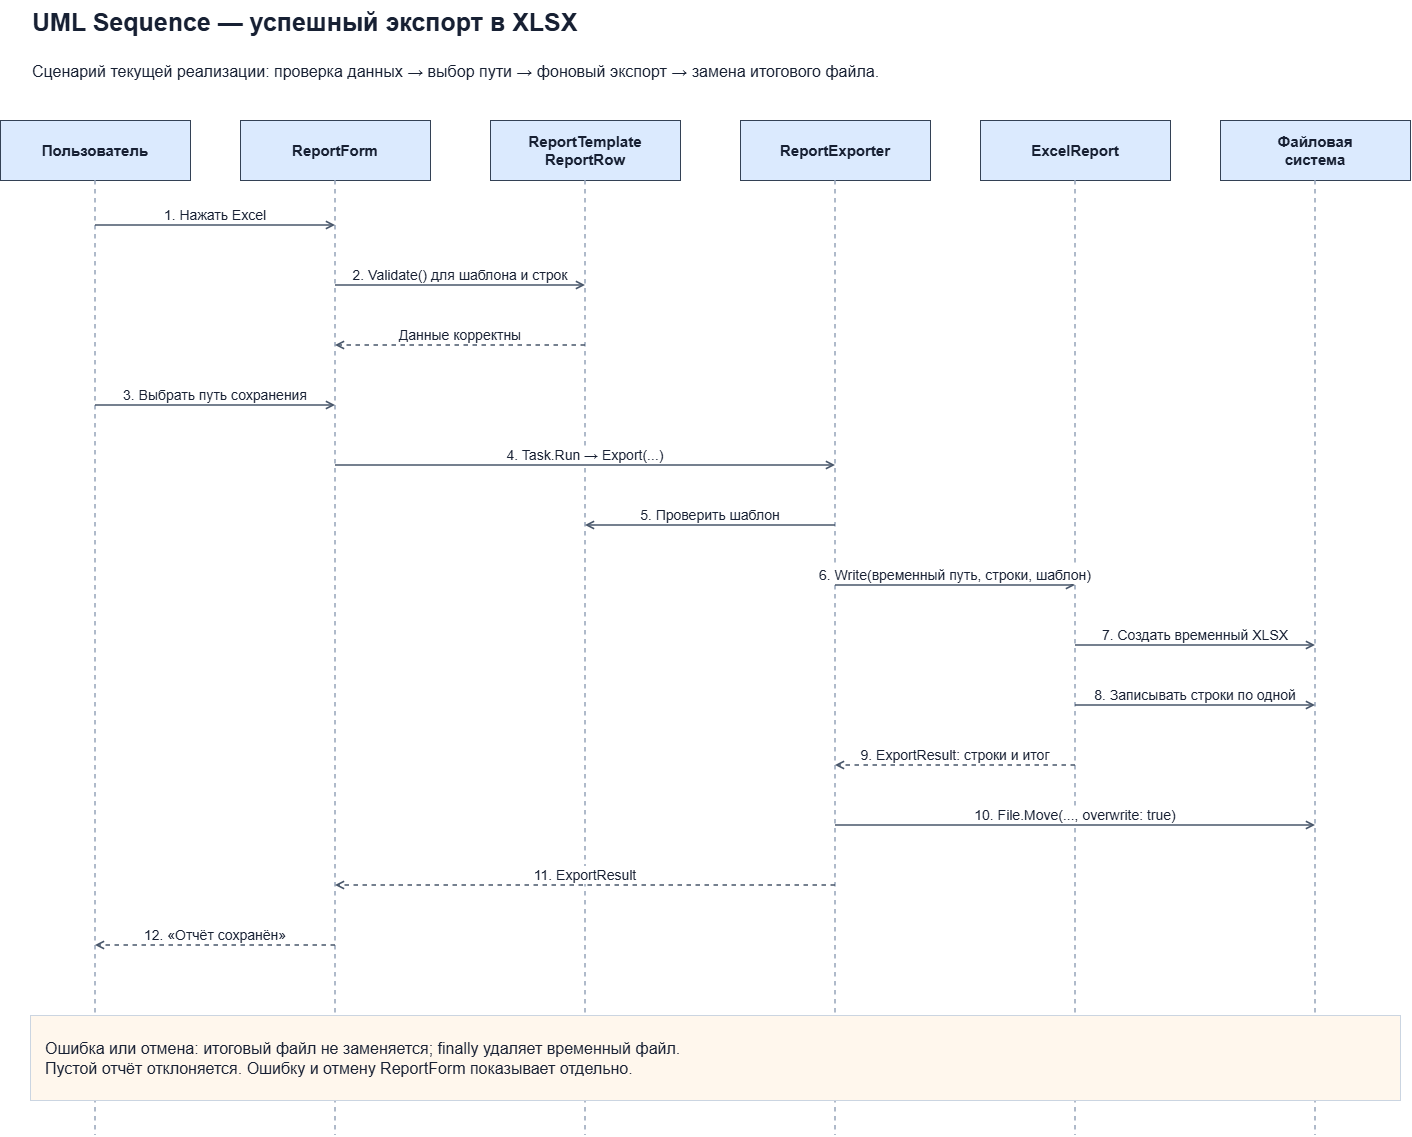

The diagram above was exported from draw.io. Its source (the exported page's mxGraphModel, read from the mxfile embedded in the PNG):
<mxGraphModel dx="1450" dy="1464" grid="1" gridSize="10" guides="1" tooltips="1" connect="1" arrows="1" fold="1" page="1" pageScale="1" pageWidth="827" pageHeight="1169" background="light-dark(#ffffff, #121212)" math="0" shadow="0">
  <root>
    <mxCell id="0" />
    <mxCell id="1" parent="0" />
    <mxCell id="title" parent="1" style="fontFamily=Arial;fontSize=15;fontColor=#172033;whiteSpace=wrap;html=0;text;strokeColor=none;fillColor=none;fontSize=25;fontStyle=1;align=left;" value="UML Sequence — успешный экспорт в XLSX" vertex="1">
      <mxGeometry height="45" width="1380" x="35" y="25" as="geometry" />
    </mxCell>
    <mxCell id="sn" parent="1" style="fontFamily=Arial;fontSize=15;fontColor=#172033;whiteSpace=wrap;html=0;text;strokeColor=none;fillColor=none;align=left;fontSize=16;" value="Сценарий текущей реализации: проверка данных → выбор пути → фоновый экспорт → замена итогового файла." vertex="1">
      <mxGeometry height="45" width="1370" x="35" y="80" as="geometry" />
    </mxCell>
    <mxCell id="user" parent="1" style="fontFamily=Arial;fontSize=15;fontColor=#172033;whiteSpace=wrap;html=0;rounded=0;fillColor=#dbeafe;strokeColor=#334155;fontStyle=1;" value="Пользователь" vertex="1">
      <mxGeometry height="60" width="190" x="5" y="145" as="geometry" />
    </mxCell>
    <mxCell id="userlife" edge="1" parent="1" style="fontFamily=Arial;fontSize=15;fontColor=#172033;whiteSpace=wrap;html=0;endArrow=open;endFill=0;strokeColor=#475569;strokeWidth=1.5;labelBackgroundColor=#ffffff;whiteSpace=nowrap;endArrow=none;dashed=1;strokeColor=#94a3b8;" value="">
      <mxGeometry relative="1" as="geometry">
        <mxPoint x="100" y="205" as="sourcePoint" />
        <mxPoint x="100" y="1160" as="targetPoint" />
      </mxGeometry>
    </mxCell>
    <mxCell id="form" parent="1" style="fontFamily=Arial;fontSize=15;fontColor=#172033;whiteSpace=wrap;html=0;rounded=0;fillColor=#dbeafe;strokeColor=#334155;fontStyle=1;" value="ReportForm" vertex="1">
      <mxGeometry height="60" width="190" x="245" y="145" as="geometry" />
    </mxCell>
    <mxCell id="formlife" edge="1" parent="1" style="fontFamily=Arial;fontSize=15;fontColor=#172033;whiteSpace=wrap;html=0;endArrow=open;endFill=0;strokeColor=#475569;strokeWidth=1.5;labelBackgroundColor=#ffffff;whiteSpace=nowrap;endArrow=none;dashed=1;strokeColor=#94a3b8;" value="">
      <mxGeometry relative="1" as="geometry">
        <mxPoint x="340" y="205" as="sourcePoint" />
        <mxPoint x="340" y="1160" as="targetPoint" />
      </mxGeometry>
    </mxCell>
    <mxCell id="models" parent="1" style="fontFamily=Arial;fontSize=15;fontColor=#172033;whiteSpace=wrap;html=0;rounded=0;fillColor=#dbeafe;strokeColor=#334155;fontStyle=1;" value="ReportTemplate&#10;ReportRow" vertex="1">
      <mxGeometry height="60" width="190" x="495" y="145" as="geometry" />
    </mxCell>
    <mxCell id="modelslife" edge="1" parent="1" style="fontFamily=Arial;fontSize=15;fontColor=#172033;whiteSpace=wrap;html=0;endArrow=open;endFill=0;strokeColor=#475569;strokeWidth=1.5;labelBackgroundColor=#ffffff;whiteSpace=nowrap;endArrow=none;dashed=1;strokeColor=#94a3b8;" value="">
      <mxGeometry relative="1" as="geometry">
        <mxPoint x="590" y="205" as="sourcePoint" />
        <mxPoint x="590" y="1160" as="targetPoint" />
      </mxGeometry>
    </mxCell>
    <mxCell id="export" parent="1" style="fontFamily=Arial;fontSize=15;fontColor=#172033;whiteSpace=wrap;html=0;rounded=0;fillColor=#dbeafe;strokeColor=#334155;fontStyle=1;" value="ReportExporter" vertex="1">
      <mxGeometry height="60" width="190" x="745" y="145" as="geometry" />
    </mxCell>
    <mxCell id="exportlife" edge="1" parent="1" style="fontFamily=Arial;fontSize=15;fontColor=#172033;whiteSpace=wrap;html=0;endArrow=open;endFill=0;strokeColor=#475569;strokeWidth=1.5;labelBackgroundColor=#ffffff;whiteSpace=nowrap;endArrow=none;dashed=1;strokeColor=#94a3b8;" value="">
      <mxGeometry relative="1" as="geometry">
        <mxPoint x="840" y="205" as="sourcePoint" />
        <mxPoint x="840" y="1160" as="targetPoint" />
      </mxGeometry>
    </mxCell>
    <mxCell id="excel" parent="1" style="fontFamily=Arial;fontSize=15;fontColor=#172033;whiteSpace=wrap;html=0;rounded=0;fillColor=#dbeafe;strokeColor=#334155;fontStyle=1;" value="ExcelReport" vertex="1">
      <mxGeometry height="60" width="190" x="985" y="145" as="geometry" />
    </mxCell>
    <mxCell id="excellife" edge="1" parent="1" style="fontFamily=Arial;fontSize=15;fontColor=#172033;whiteSpace=wrap;html=0;endArrow=open;endFill=0;strokeColor=#475569;strokeWidth=1.5;labelBackgroundColor=#ffffff;whiteSpace=nowrap;endArrow=none;dashed=1;strokeColor=#94a3b8;" value="">
      <mxGeometry relative="1" as="geometry">
        <mxPoint x="1080" y="205" as="sourcePoint" />
        <mxPoint x="1080" y="1160" as="targetPoint" />
      </mxGeometry>
    </mxCell>
    <mxCell id="fs" parent="1" style="fontFamily=Arial;fontSize=15;fontColor=#172033;whiteSpace=wrap;html=0;rounded=0;fillColor=#dbeafe;strokeColor=#334155;fontStyle=1;" value="Файловая&#10;система" vertex="1">
      <mxGeometry height="60" width="190" x="1225" y="145" as="geometry" />
    </mxCell>
    <mxCell id="fslife" edge="1" parent="1" style="fontFamily=Arial;fontSize=15;fontColor=#172033;whiteSpace=wrap;html=0;endArrow=open;endFill=0;strokeColor=#475569;strokeWidth=1.5;labelBackgroundColor=#ffffff;whiteSpace=nowrap;endArrow=none;dashed=1;strokeColor=#94a3b8;" value="">
      <mxGeometry relative="1" as="geometry">
        <mxPoint x="1320" y="205" as="sourcePoint" />
        <mxPoint x="1320" y="1160" as="targetPoint" />
      </mxGeometry>
    </mxCell>
    <mxCell id="m1" edge="1" parent="1" style="fontFamily=Arial;fontSize=15;fontColor=#172033;whiteSpace=wrap;html=0;endArrow=open;endFill=0;strokeColor=#475569;strokeWidth=1.5;labelBackgroundColor=#ffffff;whiteSpace=nowrap;fontSize=14;verticalAlign=bottom;" value="1. Нажать Excel">
      <mxGeometry relative="1" as="geometry">
        <mxPoint x="100" y="250" as="sourcePoint" />
        <mxPoint x="340" y="250" as="targetPoint" />
      </mxGeometry>
    </mxCell>
    <mxCell id="m2" edge="1" parent="1" style="fontFamily=Arial;fontSize=15;fontColor=#172033;whiteSpace=wrap;html=0;endArrow=open;endFill=0;strokeColor=#475569;strokeWidth=1.5;labelBackgroundColor=#ffffff;whiteSpace=nowrap;fontSize=14;verticalAlign=bottom;" value="2. Validate() для шаблона и строк">
      <mxGeometry relative="1" as="geometry">
        <mxPoint x="340" y="310" as="sourcePoint" />
        <mxPoint x="590" y="310" as="targetPoint" />
      </mxGeometry>
    </mxCell>
    <mxCell id="m3" edge="1" parent="1" style="fontFamily=Arial;fontSize=15;fontColor=#172033;whiteSpace=wrap;html=0;endArrow=open;endFill=0;strokeColor=#475569;strokeWidth=1.5;labelBackgroundColor=#ffffff;whiteSpace=nowrap;dashed=1;fontSize=14;verticalAlign=bottom;" value="Данные корректны">
      <mxGeometry relative="1" as="geometry">
        <mxPoint x="590" y="370" as="sourcePoint" />
        <mxPoint x="340" y="370" as="targetPoint" />
      </mxGeometry>
    </mxCell>
    <mxCell id="m4" edge="1" parent="1" style="fontFamily=Arial;fontSize=15;fontColor=#172033;whiteSpace=wrap;html=0;endArrow=open;endFill=0;strokeColor=#475569;strokeWidth=1.5;labelBackgroundColor=#ffffff;whiteSpace=nowrap;fontSize=14;verticalAlign=bottom;" value="3. Выбрать путь сохранения">
      <mxGeometry relative="1" as="geometry">
        <mxPoint x="100" y="430" as="sourcePoint" />
        <mxPoint x="340" y="430" as="targetPoint" />
      </mxGeometry>
    </mxCell>
    <mxCell id="m5" edge="1" parent="1" style="fontFamily=Arial;fontSize=15;fontColor=#172033;whiteSpace=wrap;html=0;endArrow=open;endFill=0;strokeColor=#475569;strokeWidth=1.5;labelBackgroundColor=#ffffff;whiteSpace=nowrap;fontSize=14;verticalAlign=bottom;" value="4. Task.Run → Export(...)">
      <mxGeometry relative="1" as="geometry">
        <mxPoint x="340" y="490" as="sourcePoint" />
        <mxPoint x="840" y="490" as="targetPoint" />
      </mxGeometry>
    </mxCell>
    <mxCell id="m6" edge="1" parent="1" style="fontFamily=Arial;fontSize=15;fontColor=#172033;whiteSpace=wrap;html=0;endArrow=open;endFill=0;strokeColor=#475569;strokeWidth=1.5;labelBackgroundColor=#ffffff;whiteSpace=nowrap;fontSize=14;verticalAlign=bottom;" value="5. Проверить шаблон">
      <mxGeometry relative="1" as="geometry">
        <mxPoint x="840" y="550" as="sourcePoint" />
        <mxPoint x="590" y="550" as="targetPoint" />
      </mxGeometry>
    </mxCell>
    <mxCell id="m7" edge="1" parent="1" style="fontFamily=Arial;fontSize=15;fontColor=#172033;whiteSpace=wrap;html=0;endArrow=open;endFill=0;strokeColor=#475569;strokeWidth=1.5;labelBackgroundColor=#ffffff;whiteSpace=nowrap;fontSize=14;verticalAlign=bottom;" value="6. Write(временный путь, строки, шаблон)">
      <mxGeometry relative="1" as="geometry">
        <mxPoint x="840" y="610" as="sourcePoint" />
        <mxPoint x="1080" y="610" as="targetPoint" />
      </mxGeometry>
    </mxCell>
    <mxCell id="m8" edge="1" parent="1" style="fontFamily=Arial;fontSize=15;fontColor=#172033;whiteSpace=wrap;html=0;endArrow=open;endFill=0;strokeColor=#475569;strokeWidth=1.5;labelBackgroundColor=#ffffff;whiteSpace=nowrap;fontSize=14;verticalAlign=bottom;" value="7. Создать временный XLSX">
      <mxGeometry relative="1" as="geometry">
        <mxPoint x="1080" y="670" as="sourcePoint" />
        <mxPoint x="1320" y="670" as="targetPoint" />
      </mxGeometry>
    </mxCell>
    <mxCell id="m9" edge="1" parent="1" style="fontFamily=Arial;fontSize=15;fontColor=#172033;whiteSpace=wrap;html=0;endArrow=open;endFill=0;strokeColor=#475569;strokeWidth=1.5;labelBackgroundColor=#ffffff;whiteSpace=nowrap;fontSize=14;verticalAlign=bottom;" value="8. Записывать строки по одной">
      <mxGeometry relative="1" as="geometry">
        <mxPoint x="1080" y="730" as="sourcePoint" />
        <mxPoint x="1320" y="730" as="targetPoint" />
      </mxGeometry>
    </mxCell>
    <mxCell id="m10" edge="1" parent="1" style="fontFamily=Arial;fontSize=15;fontColor=#172033;whiteSpace=wrap;html=0;endArrow=open;endFill=0;strokeColor=#475569;strokeWidth=1.5;labelBackgroundColor=#ffffff;whiteSpace=nowrap;dashed=1;fontSize=14;verticalAlign=bottom;" value="9. ExportResult: строки и итог">
      <mxGeometry relative="1" as="geometry">
        <mxPoint x="1080" y="790" as="sourcePoint" />
        <mxPoint x="840" y="790" as="targetPoint" />
      </mxGeometry>
    </mxCell>
    <mxCell id="m11" edge="1" parent="1" style="fontFamily=Arial;fontSize=15;fontColor=#172033;whiteSpace=wrap;html=0;endArrow=open;endFill=0;strokeColor=#475569;strokeWidth=1.5;labelBackgroundColor=#ffffff;whiteSpace=nowrap;fontSize=14;verticalAlign=bottom;" value="10. File.Move(..., overwrite: true)">
      <mxGeometry relative="1" as="geometry">
        <mxPoint x="840" y="850" as="sourcePoint" />
        <mxPoint x="1320" y="850" as="targetPoint" />
      </mxGeometry>
    </mxCell>
    <mxCell id="m12" edge="1" parent="1" style="fontFamily=Arial;fontSize=15;fontColor=#172033;whiteSpace=wrap;html=0;endArrow=open;endFill=0;strokeColor=#475569;strokeWidth=1.5;labelBackgroundColor=#ffffff;whiteSpace=nowrap;dashed=1;fontSize=14;verticalAlign=bottom;" value="11. ExportResult">
      <mxGeometry relative="1" as="geometry">
        <mxPoint x="840" y="910" as="sourcePoint" />
        <mxPoint x="340" y="910" as="targetPoint" />
      </mxGeometry>
    </mxCell>
    <mxCell id="m13" edge="1" parent="1" style="fontFamily=Arial;fontSize=15;fontColor=#172033;whiteSpace=wrap;html=0;endArrow=open;endFill=0;strokeColor=#475569;strokeWidth=1.5;labelBackgroundColor=#ffffff;whiteSpace=nowrap;dashed=1;fontSize=14;verticalAlign=bottom;" value="12. «Отчёт сохранён»">
      <mxGeometry relative="1" as="geometry">
        <mxPoint x="340" y="970" as="sourcePoint" />
        <mxPoint x="100" y="970" as="targetPoint" />
      </mxGeometry>
    </mxCell>
    <mxCell id="alt" parent="1" style="fontFamily=Arial;fontSize=15;fontColor=#172033;whiteSpace=wrap;html=0;rounded=0;fillColor=#fff7ed;strokeColor=#cbd5e1;align=left;spacing=15;fontSize=16;" value="Ошибка или отмена: итоговый файл не заменяется; finally удаляет временный файл.&#10;Пустой отчёт отклоняется. Ошибку и отмену ReportForm показывает отдельно." vertex="1">
      <mxGeometry height="85" width="1370" x="35" y="1040" as="geometry" />
    </mxCell>
  </root>
</mxGraphModel>